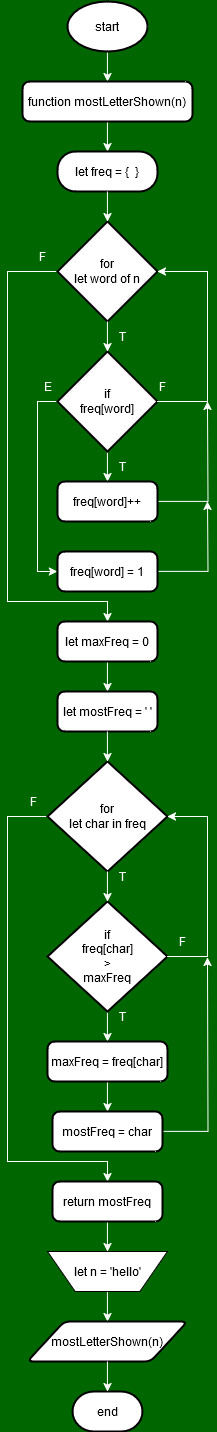

The diagram above was exported from draw.io. Its source (the exported page's mxGraphModel, read from the mxfile embedded in the PNG):
<mxGraphModel dx="1050" dy="516" grid="0" gridSize="10" guides="1" tooltips="1" connect="1" arrows="1" fold="1" page="1" pageScale="1" pageWidth="1100" pageHeight="1700" background="#006600" math="0" shadow="0">
  <root>
    <mxCell id="0" />
    <mxCell id="1" parent="0" />
    <mxCell id="Q-ngVmy43oBFb8Ul7eVA-9" style="edgeStyle=orthogonalEdgeStyle;rounded=0;orthogonalLoop=1;jettySize=auto;html=1;exitX=0.5;exitY=1;exitDx=0;exitDy=0;exitPerimeter=0;entryX=0.5;entryY=0;entryDx=0;entryDy=0;strokeColor=#FFFFFF;" parent="1" source="Q-ngVmy43oBFb8Ul7eVA-1" target="Q-ngVmy43oBFb8Ul7eVA-2" edge="1">
      <mxGeometry relative="1" as="geometry" />
    </mxCell>
    <mxCell id="Q-ngVmy43oBFb8Ul7eVA-1" value="start" style="strokeWidth=2;html=1;shape=mxgraph.flowchart.start_1;whiteSpace=wrap;" parent="1" vertex="1">
      <mxGeometry x="509.93" y="120" width="80" height="50" as="geometry" />
    </mxCell>
    <mxCell id="Q-ngVmy43oBFb8Ul7eVA-10" style="edgeStyle=orthogonalEdgeStyle;rounded=0;orthogonalLoop=1;jettySize=auto;html=1;exitX=0.5;exitY=1;exitDx=0;exitDy=0;entryX=0.5;entryY=0;entryDx=0;entryDy=0;strokeColor=#FFFFFF;" parent="1" source="Q-ngVmy43oBFb8Ul7eVA-2" target="Q-ngVmy43oBFb8Ul7eVA-4" edge="1">
      <mxGeometry relative="1" as="geometry" />
    </mxCell>
    <mxCell id="Q-ngVmy43oBFb8Ul7eVA-2" value="function mostLetterShown(n)" style="rounded=1;whiteSpace=wrap;html=1;absoluteArcSize=1;arcSize=14;strokeWidth=2;" parent="1" vertex="1">
      <mxGeometry x="464.93" y="200" width="170" height="40" as="geometry" />
    </mxCell>
    <mxCell id="Q-ngVmy43oBFb8Ul7eVA-4" value="let freq = {&amp;nbsp; }" style="rounded=1;whiteSpace=wrap;html=1;absoluteArcSize=1;arcSize=36;strokeWidth=2;" parent="1" vertex="1">
      <mxGeometry x="499.93" y="270" width="100" height="40" as="geometry" />
    </mxCell>
    <mxCell id="Q-ngVmy43oBFb8Ul7eVA-25" style="edgeStyle=orthogonalEdgeStyle;rounded=0;orthogonalLoop=1;jettySize=auto;html=1;exitX=0;exitY=0.5;exitDx=0;exitDy=0;exitPerimeter=0;entryX=0.5;entryY=0;entryDx=0;entryDy=0;strokeColor=#FFFFFF;" parent="1" source="Q-ngVmy43oBFb8Ul7eVA-5" target="Q-ngVmy43oBFb8Ul7eVA-23" edge="1">
      <mxGeometry relative="1" as="geometry">
        <Array as="points">
          <mxPoint x="449.93" y="390" />
          <mxPoint x="449.93" y="720" />
          <mxPoint x="549.93" y="720" />
        </Array>
      </mxGeometry>
    </mxCell>
    <mxCell id="Q-ngVmy43oBFb8Ul7eVA-5" value="for&lt;div&gt;let word&amp;nbsp;&lt;span style=&quot;background-color: initial;&quot;&gt;of&amp;nbsp;&lt;/span&gt;&lt;span style=&quot;background-color: initial;&quot;&gt;n&lt;/span&gt;&lt;/div&gt;" style="strokeWidth=2;html=1;shape=mxgraph.flowchart.decision;whiteSpace=wrap;" parent="1" vertex="1">
      <mxGeometry x="499.93" y="340" width="100" height="100" as="geometry" />
    </mxCell>
    <mxCell id="Q-ngVmy43oBFb8Ul7eVA-13" style="edgeStyle=orthogonalEdgeStyle;rounded=0;orthogonalLoop=1;jettySize=auto;html=1;exitX=0.5;exitY=1;exitDx=0;exitDy=0;exitPerimeter=0;entryX=0.5;entryY=0;entryDx=0;entryDy=0;strokeColor=#FFFFFF;" parent="1" source="Q-ngVmy43oBFb8Ul7eVA-6" target="Q-ngVmy43oBFb8Ul7eVA-7" edge="1">
      <mxGeometry relative="1" as="geometry" />
    </mxCell>
    <mxCell id="Q-ngVmy43oBFb8Ul7eVA-14" style="edgeStyle=orthogonalEdgeStyle;rounded=0;orthogonalLoop=1;jettySize=auto;html=1;exitX=0;exitY=0.5;exitDx=0;exitDy=0;exitPerimeter=0;entryX=0;entryY=0.5;entryDx=0;entryDy=0;strokeColor=#FFFFFF;" parent="1" source="Q-ngVmy43oBFb8Ul7eVA-6" target="Q-ngVmy43oBFb8Ul7eVA-8" edge="1">
      <mxGeometry relative="1" as="geometry" />
    </mxCell>
    <mxCell id="Q-ngVmy43oBFb8Ul7eVA-6" value="if&lt;div&gt;freq[word]&lt;/div&gt;" style="strokeWidth=2;html=1;shape=mxgraph.flowchart.decision;whiteSpace=wrap;" parent="1" vertex="1">
      <mxGeometry x="499.93" y="470" width="100" height="100" as="geometry" />
    </mxCell>
    <mxCell id="Q-ngVmy43oBFb8Ul7eVA-63" style="edgeStyle=orthogonalEdgeStyle;rounded=0;orthogonalLoop=1;jettySize=auto;html=1;exitX=1;exitY=0.5;exitDx=0;exitDy=0;strokeColor=#FFFFFF;" parent="1" source="Q-ngVmy43oBFb8Ul7eVA-7" edge="1">
      <mxGeometry relative="1" as="geometry">
        <mxPoint x="649.93" y="520" as="targetPoint" />
      </mxGeometry>
    </mxCell>
    <mxCell id="Q-ngVmy43oBFb8Ul7eVA-7" value="freq[word]++" style="rounded=1;whiteSpace=wrap;html=1;absoluteArcSize=1;arcSize=14;strokeWidth=2;" parent="1" vertex="1">
      <mxGeometry x="499.93" y="600" width="100" height="40" as="geometry" />
    </mxCell>
    <mxCell id="Q-ngVmy43oBFb8Ul7eVA-64" style="edgeStyle=orthogonalEdgeStyle;rounded=0;orthogonalLoop=1;jettySize=auto;html=1;exitX=1;exitY=0.5;exitDx=0;exitDy=0;strokeColor=#FFFFFF;" parent="1" source="Q-ngVmy43oBFb8Ul7eVA-8" edge="1">
      <mxGeometry relative="1" as="geometry">
        <mxPoint x="649.93" y="620" as="targetPoint" />
      </mxGeometry>
    </mxCell>
    <mxCell id="Q-ngVmy43oBFb8Ul7eVA-8" value="freq[word] = 1" style="rounded=1;whiteSpace=wrap;html=1;absoluteArcSize=1;arcSize=14;strokeWidth=2;" parent="1" vertex="1">
      <mxGeometry x="499.93" y="670" width="100" height="40" as="geometry" />
    </mxCell>
    <mxCell id="Q-ngVmy43oBFb8Ul7eVA-11" style="edgeStyle=orthogonalEdgeStyle;rounded=0;orthogonalLoop=1;jettySize=auto;html=1;exitX=0.5;exitY=1;exitDx=0;exitDy=0;entryX=0.5;entryY=0;entryDx=0;entryDy=0;entryPerimeter=0;strokeColor=#FFFFFF;" parent="1" source="Q-ngVmy43oBFb8Ul7eVA-4" target="Q-ngVmy43oBFb8Ul7eVA-5" edge="1">
      <mxGeometry relative="1" as="geometry" />
    </mxCell>
    <mxCell id="Q-ngVmy43oBFb8Ul7eVA-12" style="edgeStyle=orthogonalEdgeStyle;rounded=0;orthogonalLoop=1;jettySize=auto;html=1;exitX=0.5;exitY=1;exitDx=0;exitDy=0;exitPerimeter=0;entryX=0.5;entryY=0;entryDx=0;entryDy=0;entryPerimeter=0;strokeColor=#FFFFFF;" parent="1" source="Q-ngVmy43oBFb8Ul7eVA-5" target="Q-ngVmy43oBFb8Ul7eVA-6" edge="1">
      <mxGeometry relative="1" as="geometry" />
    </mxCell>
    <mxCell id="Q-ngVmy43oBFb8Ul7eVA-15" style="edgeStyle=orthogonalEdgeStyle;rounded=0;orthogonalLoop=1;jettySize=auto;html=1;exitX=1;exitY=0.5;exitDx=0;exitDy=0;exitPerimeter=0;entryX=1;entryY=0.5;entryDx=0;entryDy=0;entryPerimeter=0;strokeColor=#FFFFFF;" parent="1" source="Q-ngVmy43oBFb8Ul7eVA-6" target="Q-ngVmy43oBFb8Ul7eVA-5" edge="1">
      <mxGeometry relative="1" as="geometry">
        <Array as="points">
          <mxPoint x="649.93" y="520" />
          <mxPoint x="649.93" y="390" />
        </Array>
      </mxGeometry>
    </mxCell>
    <mxCell id="Q-ngVmy43oBFb8Ul7eVA-16" value="T" style="text;html=1;align=center;verticalAlign=middle;whiteSpace=wrap;rounded=0;fontColor=#FFFFFF;" parent="1" vertex="1">
      <mxGeometry x="549.93" y="440" width="30" height="30" as="geometry" />
    </mxCell>
    <mxCell id="Q-ngVmy43oBFb8Ul7eVA-17" value="T" style="text;html=1;align=center;verticalAlign=middle;whiteSpace=wrap;rounded=0;fontColor=#FFFFFF;" parent="1" vertex="1">
      <mxGeometry x="549.93" y="570" width="30" height="30" as="geometry" />
    </mxCell>
    <mxCell id="Q-ngVmy43oBFb8Ul7eVA-18" value="E" style="text;html=1;align=center;verticalAlign=middle;whiteSpace=wrap;rounded=0;fontColor=#FFFFFF;" parent="1" vertex="1">
      <mxGeometry x="475.93" y="490" width="30" height="30" as="geometry" />
    </mxCell>
    <mxCell id="Q-ngVmy43oBFb8Ul7eVA-19" value="F" style="text;html=1;align=center;verticalAlign=middle;whiteSpace=wrap;rounded=0;fontColor=#FFFFFF;" parent="1" vertex="1">
      <mxGeometry x="589.93" y="490" width="30" height="30" as="geometry" />
    </mxCell>
    <mxCell id="Q-ngVmy43oBFb8Ul7eVA-34" style="edgeStyle=orthogonalEdgeStyle;rounded=0;orthogonalLoop=1;jettySize=auto;html=1;exitX=0.5;exitY=1;exitDx=0;exitDy=0;entryX=0.5;entryY=0;entryDx=0;entryDy=0;strokeColor=#FFFFFF;" parent="1" source="Q-ngVmy43oBFb8Ul7eVA-23" target="Q-ngVmy43oBFb8Ul7eVA-24" edge="1">
      <mxGeometry relative="1" as="geometry" />
    </mxCell>
    <mxCell id="Q-ngVmy43oBFb8Ul7eVA-23" value="let maxFreq = 0" style="rounded=1;whiteSpace=wrap;html=1;absoluteArcSize=1;arcSize=14;strokeWidth=2;" parent="1" vertex="1">
      <mxGeometry x="499.93" y="740" width="100" height="40" as="geometry" />
    </mxCell>
    <mxCell id="Q-ngVmy43oBFb8Ul7eVA-24" value="let mostFreq = ' '" style="rounded=1;whiteSpace=wrap;html=1;absoluteArcSize=1;arcSize=14;strokeWidth=2;" parent="1" vertex="1">
      <mxGeometry x="499.93" y="810" width="100" height="40" as="geometry" />
    </mxCell>
    <mxCell id="Q-ngVmy43oBFb8Ul7eVA-28" value="F" style="text;html=1;align=center;verticalAlign=middle;whiteSpace=wrap;rounded=0;fontColor=#FFFFFF;" parent="1" vertex="1">
      <mxGeometry x="469.93" y="360" width="30" height="30" as="geometry" />
    </mxCell>
    <mxCell id="Q-ngVmy43oBFb8Ul7eVA-55" style="edgeStyle=orthogonalEdgeStyle;rounded=0;orthogonalLoop=1;jettySize=auto;html=1;exitX=0;exitY=0.5;exitDx=0;exitDy=0;exitPerimeter=0;entryX=0.5;entryY=0;entryDx=0;entryDy=0;strokeColor=#FFFFFF;" parent="1" source="Q-ngVmy43oBFb8Ul7eVA-35" target="Q-ngVmy43oBFb8Ul7eVA-54" edge="1">
      <mxGeometry relative="1" as="geometry">
        <Array as="points">
          <mxPoint x="449.93" y="935" />
          <mxPoint x="449.93" y="1280" />
          <mxPoint x="549.93" y="1280" />
        </Array>
      </mxGeometry>
    </mxCell>
    <mxCell id="Q-ngVmy43oBFb8Ul7eVA-35" value="for&lt;div&gt;let char in freq&lt;/div&gt;" style="strokeWidth=2;html=1;shape=mxgraph.flowchart.decision;whiteSpace=wrap;" parent="1" vertex="1">
      <mxGeometry x="489.93" y="880" width="120" height="110" as="geometry" />
    </mxCell>
    <mxCell id="Q-ngVmy43oBFb8Ul7eVA-42" style="edgeStyle=orthogonalEdgeStyle;rounded=0;orthogonalLoop=1;jettySize=auto;html=1;exitX=0.5;exitY=1;exitDx=0;exitDy=0;exitPerimeter=0;entryX=0.5;entryY=0;entryDx=0;entryDy=0;strokeColor=#FFFFFF;" parent="1" source="Q-ngVmy43oBFb8Ul7eVA-37" target="Q-ngVmy43oBFb8Ul7eVA-38" edge="1">
      <mxGeometry relative="1" as="geometry" />
    </mxCell>
    <mxCell id="Q-ngVmy43oBFb8Ul7eVA-37" value="if&lt;div&gt;freq[char]&lt;/div&gt;&lt;div&gt;&amp;gt;&lt;/div&gt;&lt;div&gt;maxFreq&lt;/div&gt;" style="strokeWidth=2;html=1;shape=mxgraph.flowchart.decision;whiteSpace=wrap;" parent="1" vertex="1">
      <mxGeometry x="489.93" y="1020" width="120" height="110" as="geometry" />
    </mxCell>
    <mxCell id="Q-ngVmy43oBFb8Ul7eVA-78" style="edgeStyle=orthogonalEdgeStyle;rounded=0;orthogonalLoop=1;jettySize=auto;html=1;exitX=0.5;exitY=1;exitDx=0;exitDy=0;entryX=0.5;entryY=0;entryDx=0;entryDy=0;strokeColor=#FFFFFF;" parent="1" source="Q-ngVmy43oBFb8Ul7eVA-38" target="Q-ngVmy43oBFb8Ul7eVA-39" edge="1">
      <mxGeometry relative="1" as="geometry" />
    </mxCell>
    <mxCell id="Q-ngVmy43oBFb8Ul7eVA-38" value="maxFreq = freq[char]" style="rounded=1;whiteSpace=wrap;html=1;absoluteArcSize=1;arcSize=14;strokeWidth=2;" parent="1" vertex="1">
      <mxGeometry x="489.93" y="1160" width="120" height="40" as="geometry" />
    </mxCell>
    <mxCell id="Q-ngVmy43oBFb8Ul7eVA-79" style="edgeStyle=orthogonalEdgeStyle;rounded=0;orthogonalLoop=1;jettySize=auto;html=1;exitX=1;exitY=0.5;exitDx=0;exitDy=0;strokeColor=#FFFFFF;" parent="1" source="Q-ngVmy43oBFb8Ul7eVA-39" edge="1">
      <mxGeometry relative="1" as="geometry">
        <mxPoint x="649.93" y="1076" as="targetPoint" />
        <mxPoint x="604.93" y="1256" as="sourcePoint" />
      </mxGeometry>
    </mxCell>
    <mxCell id="Q-ngVmy43oBFb8Ul7eVA-39" value="mostFreq = char" style="rounded=1;whiteSpace=wrap;html=1;absoluteArcSize=1;arcSize=14;strokeWidth=2;" parent="1" vertex="1">
      <mxGeometry x="494.93" y="1230" width="110" height="40" as="geometry" />
    </mxCell>
    <mxCell id="Q-ngVmy43oBFb8Ul7eVA-40" style="edgeStyle=orthogonalEdgeStyle;rounded=0;orthogonalLoop=1;jettySize=auto;html=1;exitX=0.5;exitY=1;exitDx=0;exitDy=0;entryX=0.5;entryY=0;entryDx=0;entryDy=0;entryPerimeter=0;strokeColor=#FFFFFF;" parent="1" source="Q-ngVmy43oBFb8Ul7eVA-24" target="Q-ngVmy43oBFb8Ul7eVA-35" edge="1">
      <mxGeometry relative="1" as="geometry" />
    </mxCell>
    <mxCell id="Q-ngVmy43oBFb8Ul7eVA-41" style="edgeStyle=orthogonalEdgeStyle;rounded=0;orthogonalLoop=1;jettySize=auto;html=1;exitX=0.5;exitY=1;exitDx=0;exitDy=0;exitPerimeter=0;entryX=0.5;entryY=0;entryDx=0;entryDy=0;entryPerimeter=0;strokeColor=#FFFFFF;" parent="1" source="Q-ngVmy43oBFb8Ul7eVA-35" target="Q-ngVmy43oBFb8Ul7eVA-37" edge="1">
      <mxGeometry relative="1" as="geometry" />
    </mxCell>
    <mxCell id="Q-ngVmy43oBFb8Ul7eVA-44" style="edgeStyle=orthogonalEdgeStyle;rounded=0;orthogonalLoop=1;jettySize=auto;html=1;exitX=1;exitY=0.5;exitDx=0;exitDy=0;exitPerimeter=0;entryX=1;entryY=0.5;entryDx=0;entryDy=0;entryPerimeter=0;strokeColor=#FFFFFF;" parent="1" source="Q-ngVmy43oBFb8Ul7eVA-37" target="Q-ngVmy43oBFb8Ul7eVA-35" edge="1">
      <mxGeometry relative="1" as="geometry">
        <Array as="points">
          <mxPoint x="649.93" y="1075" />
          <mxPoint x="649.93" y="935" />
        </Array>
      </mxGeometry>
    </mxCell>
    <mxCell id="Q-ngVmy43oBFb8Ul7eVA-50" value="T" style="text;html=1;align=center;verticalAlign=middle;whiteSpace=wrap;rounded=0;fontColor=#FFFFFF;" parent="1" vertex="1">
      <mxGeometry x="549.93" y="980" width="30" height="30" as="geometry" />
    </mxCell>
    <mxCell id="Q-ngVmy43oBFb8Ul7eVA-51" value="T" style="text;html=1;align=center;verticalAlign=middle;whiteSpace=wrap;rounded=0;fontColor=#FFFFFF;" parent="1" vertex="1">
      <mxGeometry x="549.93" y="1120" width="30" height="30" as="geometry" />
    </mxCell>
    <mxCell id="Q-ngVmy43oBFb8Ul7eVA-53" value="F" style="text;html=1;align=center;verticalAlign=middle;whiteSpace=wrap;rounded=0;fontColor=#FFFFFF;" parent="1" vertex="1">
      <mxGeometry x="609.93" y="1045" width="30" height="30" as="geometry" />
    </mxCell>
    <mxCell id="Q-ngVmy43oBFb8Ul7eVA-74" style="edgeStyle=orthogonalEdgeStyle;rounded=0;orthogonalLoop=1;jettySize=auto;html=1;exitX=0.5;exitY=1;exitDx=0;exitDy=0;entryX=0.5;entryY=0;entryDx=0;entryDy=0;strokeColor=#FFFFFF;" parent="1" source="Q-ngVmy43oBFb8Ul7eVA-54" target="Q-ngVmy43oBFb8Ul7eVA-72" edge="1">
      <mxGeometry relative="1" as="geometry" />
    </mxCell>
    <mxCell id="Q-ngVmy43oBFb8Ul7eVA-54" value="return mostFreq" style="rounded=1;whiteSpace=wrap;html=1;absoluteArcSize=1;arcSize=14;strokeWidth=2;" parent="1" vertex="1">
      <mxGeometry x="494.93" y="1300" width="110" height="40" as="geometry" />
    </mxCell>
    <mxCell id="Q-ngVmy43oBFb8Ul7eVA-69" value="F" style="text;html=1;align=center;verticalAlign=middle;whiteSpace=wrap;rounded=0;fontColor=#FFFFFF;" parent="1" vertex="1">
      <mxGeometry x="460.93" y="905" width="30" height="30" as="geometry" />
    </mxCell>
    <mxCell id="Q-ngVmy43oBFb8Ul7eVA-75" style="edgeStyle=orthogonalEdgeStyle;rounded=0;orthogonalLoop=1;jettySize=auto;html=1;exitX=0.5;exitY=1;exitDx=0;exitDy=0;entryX=0.5;entryY=0;entryDx=0;entryDy=0;strokeColor=#FFFFFF;" parent="1" source="Q-ngVmy43oBFb8Ul7eVA-72" target="Q-ngVmy43oBFb8Ul7eVA-73" edge="1">
      <mxGeometry relative="1" as="geometry" />
    </mxCell>
    <mxCell id="Q-ngVmy43oBFb8Ul7eVA-72" value="let n = 'hello'" style="verticalLabelPosition=middle;verticalAlign=middle;html=1;shape=trapezoid;perimeter=trapezoidPerimeter;whiteSpace=wrap;size=0.23;arcSize=10;flipV=1;labelPosition=center;align=center;" parent="1" vertex="1">
      <mxGeometry x="489.93" y="1370" width="120" height="40" as="geometry" />
    </mxCell>
    <mxCell id="Q-ngVmy43oBFb8Ul7eVA-73" value="mostLetterShown(n)" style="shape=parallelogram;html=1;strokeWidth=2;perimeter=parallelogramPerimeter;whiteSpace=wrap;rounded=1;arcSize=12;size=0.23;" parent="1" vertex="1">
      <mxGeometry x="469.93" y="1440" width="160" height="40" as="geometry" />
    </mxCell>
    <mxCell id="Q-ngVmy43oBFb8Ul7eVA-76" value="end" style="strokeWidth=2;html=1;shape=mxgraph.flowchart.terminator;whiteSpace=wrap;" parent="1" vertex="1">
      <mxGeometry x="514.93" y="1510" width="70" height="40" as="geometry" />
    </mxCell>
    <mxCell id="Q-ngVmy43oBFb8Ul7eVA-77" style="edgeStyle=orthogonalEdgeStyle;rounded=0;orthogonalLoop=1;jettySize=auto;html=1;exitX=0.5;exitY=1;exitDx=0;exitDy=0;entryX=0.5;entryY=0;entryDx=0;entryDy=0;entryPerimeter=0;strokeColor=#FFFFFF;" parent="1" source="Q-ngVmy43oBFb8Ul7eVA-73" target="Q-ngVmy43oBFb8Ul7eVA-76" edge="1">
      <mxGeometry relative="1" as="geometry" />
    </mxCell>
  </root>
</mxGraphModel>